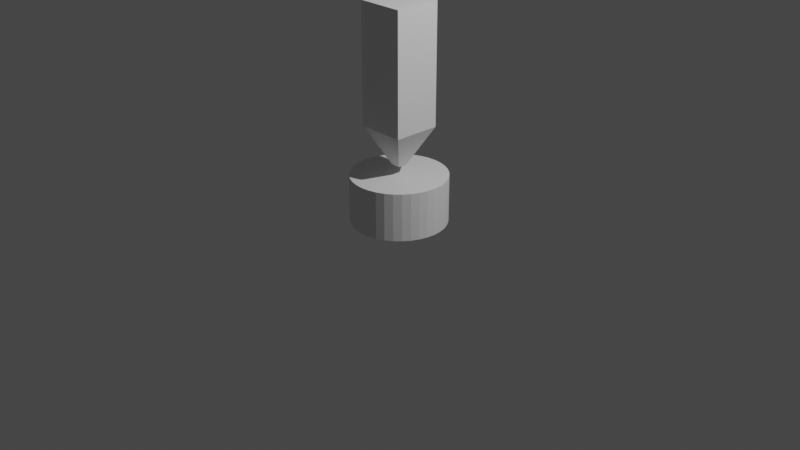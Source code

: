 # Source: teleport-pointer.blend  (saved by Blender 3.2.14; exported with 4.5.12 LTS)
import bpy
from mathutils import Matrix  # noqa: F401  (used for matrix-valued properties, if any)

bpy.ops.wm.read_factory_settings(use_empty=True)
scene = bpy.context.scene
scene.name = 'Scene'

# ---- collections
col_collection = bpy.data.collections.new('Collection'); scene.collection.children.link(col_collection)
col_marker = bpy.data.collections.new('Marker'); scene.collection.children.link(col_marker)

# ---- node groups
ng_auto_smooth = bpy.data.node_groups.new('Auto Smooth', 'GeometryNodeTree')
_s = ng_auto_smooth.interface.new_socket(name='Geometry', in_out='OUTPUT', socket_type='NodeSocketGeometry')
_s = ng_auto_smooth.interface.new_socket(name='Geometry', in_out='INPUT', socket_type='NodeSocketGeometry')
_s = ng_auto_smooth.interface.new_socket(name='Angle', in_out='INPUT', socket_type='NodeSocketFloat')
_s.subtype = 'ANGLE'
_s.min_value = 0.0
_s.max_value = 3.142
ng_auto_smooth.is_modifier = True
_N = ng_auto_smooth.nodes; _L = ng_auto_smooth.links
n0 = _N.new('NodeGroupOutput'); n0.name = 'Group Output'; n0.location = (480, -100)
n1 = _N.new('NodeGroupInput'); n1.name = 'Group Input'; n1.location = (-420, -300)
n2 = _N.new('NodeGroupInput'); n2.name = 'Group Input.001'; n2.location = (-60, -100)
n3 = _N.new('GeometryNodeSetShadeSmooth'); n3.name = 'Set Shade Smooth'; n3.location = (120, -100)
n3.domain = 'EDGE'
n4 = _N.new('GeometryNodeSetShadeSmooth'); n4.name = 'Set Shade Smooth.001'; n4.location = (300, -100)
n5 = _N.new('GeometryNodeInputMeshEdgeAngle'); n5.name = 'Edge Angle'; n5.location = (-420, -220)
n6 = _N.new('GeometryNodeInputEdgeSmooth'); n6.name = 'Is Edge Smooth'; n6.location = (-60, -160)
n7 = _N.new('GeometryNodeInputShadeSmooth'); n7.name = 'Is Face Smooth'; n7.location = (-240, -340)
n8 = _N.new('FunctionNodeBooleanMath'); n8.name = 'Boolean Math'; n8.location = (-60, -220)
n9 = _N.new('FunctionNodeCompare'); n9.name = 'Compare'; n9.location = (-240, -180)
n9.operation = 'LESS_EQUAL'
_L.new(n5.outputs[0], n9.inputs[0])
_L.new(n4.outputs[0], n0.inputs[0])
_L.new(n1.outputs[1], n9.inputs[1])
_L.new(n9.outputs[0], n8.inputs[0])
_L.new(n7.outputs[0], n8.inputs[1])
_L.new(n2.outputs[0], n3.inputs[0])
_L.new(n6.outputs[0], n3.inputs[1])
_L.new(n3.outputs[0], n4.inputs[0])
_L.new(n8.outputs[0], n3.inputs[2])
n0.is_active_output = True

# ---- world
world_world = bpy.data.worlds.new('World'); scene.world = world_world
world_world.use_nodes = True; world_world.node_tree.nodes.clear()
_N = world_world.node_tree.nodes; _L = world_world.node_tree.links
n0 = _N.new('ShaderNodeOutputWorld'); n0.name = 'World Output'; n0.location = (300, 300)
n1 = _N.new('ShaderNodeBackground'); n1.name = 'Background'; n1.location = (10, 300)
n1.inputs[0].default_value = (0.05088, 0.05088, 0.05088, 1.0)
_L.new(n1.outputs[0], n0.inputs[0])
n0.is_active_output = True
world_world.color = (0.05088, 0.05088, 0.05088)
world_world.use_sun_shadow = False
world_world.sun_shadow_jitter_overblur = 0.0

# ---- cameras
cam_camera = bpy.data.cameras.new('Camera')
cam_camera.clip_end = 100.0
cam_camera.ortho_scale = 7.314

# ---- lights
light_light = bpy.data.lights.new('Light', 'POINT')
light_light.transmission_factor = 0.0
light_light.energy = 1000.0
light_light.shadow_soft_size = 0.1
light_light.shadow_maximum_resolution = 0.006
light_light.use_absolute_resolution = True

# ---- meshes
me_cylinder_001 = bpy.data.meshes.new('Cylinder.001')
me_cylinder_001.from_pydata([(0.0, 0.5, -0.25), (0.0, 0.5, 0.25), (0.08682, 0.4924, -0.25), (0.08682, 0.4924, 0.25), (0.171, 0.4698, -0.25), (0.171, 0.4698, 0.25), (0.25, 0.433, -0.25), (0.25, 0.433, 0.25), (0.3214, 0.383, -0.25), (0.3214, 0.383, 0.25), (0.383, 0.3214, -0.25), (0.383, 0.3214, 0.25), (0.433, 0.25, -0.25), (0.433, 0.25, 0.25), (0.4698, 0.171, -0.25), (0.4698, 0.171, 0.25), (0.4924, 0.08682, -0.25), (0.4924, 0.08682, 0.25), (0.5, -2.186e-08, -0.25), (0.5, -2.186e-08, 0.25), (0.4924, -0.08682, -0.25), (0.4924, -0.08682, 0.25), (0.4698, -0.171, -0.25), (0.4698, -0.171, 0.25), (0.433, -0.25, -0.25), (0.433, -0.25, 0.25), (0.383, -0.3214, -0.25), (0.383, -0.3214, 0.25), (0.3214, -0.383, -0.25), (0.3214, -0.383, 0.25), (0.25, -0.433, -0.25), (0.25, -0.433, 0.25), (0.171, -0.4698, -0.25), (0.171, -0.4698, 0.25), (0.08682, -0.4924, -0.25), (0.08682, -0.4924, 0.25), (-4.371e-08, -0.5, -0.25), (-4.371e-08, -0.5, 0.25), (-0.08682, -0.4924, -0.25), (-0.08682, -0.4924, 0.25), (-0.171, -0.4698, -0.25), (-0.171, -0.4698, 0.25), (-0.25, -0.433, -0.25), (-0.25, -0.433, 0.25), (-0.3214, -0.383, -0.25), (-0.3214, -0.383, 0.25), (-0.383, -0.3214, -0.25), (-0.383, -0.3214, 0.25), (-0.433, -0.25, -0.25), (-0.433, -0.25, 0.25), (-0.4698, -0.171, -0.25), (-0.4698, -0.171, 0.25), (-0.4924, -0.08682, -0.25), (-0.4924, -0.08682, 0.25), (-0.5, 5.962e-09, -0.25), (-0.5, 5.962e-09, 0.25), (-0.4924, 0.08682, -0.25), (-0.4924, 0.08682, 0.25), (-0.4698, 0.171, -0.25), (-0.4698, 0.171, 0.25), (-0.433, 0.25, -0.25), (-0.433, 0.25, 0.25), (-0.383, 0.3214, -0.25), (-0.383, 0.3214, 0.25), (-0.3214, 0.383, -0.25), (-0.3214, 0.383, 0.25), (-0.25, 0.433, -0.25), (-0.25, 0.433, 0.25), (-0.171, 0.4698, -0.25), (-0.171, 0.4698, 0.25), (-0.08682, 0.4924, -0.25), (-0.08682, 0.4924, 0.25)], [], [(0, 1, 3, 2), (2, 3, 5, 4), (4, 5, 7, 6), (6, 7, 9, 8), (8, 9, 11, 10), (10, 11, 13, 12), (12, 13, 15, 14), (14, 15, 17, 16), (16, 17, 19, 18), (18, 19, 21, 20), (20, 21, 23, 22), (22, 23, 25, 24), (24, 25, 27, 26), (26, 27, 29, 28), (28, 29, 31, 30), (30, 31, 33, 32), (32, 33, 35, 34), (34, 35, 37, 36), (36, 37, 39, 38), (38, 39, 41, 40), (40, 41, 43, 42), (42, 43, 45, 44), (44, 45, 47, 46), (46, 47, 49, 48), (48, 49, 51, 50), (50, 51, 53, 52), (52, 53, 55, 54), (54, 55, 57, 56), (56, 57, 59, 58), (58, 59, 61, 60), (60, 61, 63, 62), (62, 63, 65, 64), (64, 65, 67, 66), (66, 67, 69, 68), (3, 1, 71, 69, 67, 65, 63, 61, 59, 57, 55, 53, 51, 49, 47, 45, 43, 41, 39, 37, 35, 33, 31, 29, 27, 25, 23, 21, 19, 17, 15, 13, 11, 9, 7, 5), (68, 69, 71, 70), (70, 71, 1, 0), (0, 2, 4, 6, 8, 10, 12, 14, 16, 18, 20, 22, 24, 26, 28, 30, 32, 34, 36, 38, 40, 42, 44, 46, 48, 50, 52, 54, 56, 58, 60, 62, 64, 66, 68, 70)])
_uv = me_cylinder_001.uv_layers.new(name='UVMap')
_uv.uv.foreach_set('vector', [1.0, 0.5, 1.0, 1.0, 0.9722, 1.0, 0.9722, 0.5, 0.9722, 0.5, 0.9722, 1.0, 0.9444, 1.0, 0.9444, 0.5, 0.9444, 0.5, 0.9444, 1.0, 0.9167, 1.0, 0.9167, 0.5, 0.9167, 0.5, 0.9167, 1.0, 0.8889, 1.0, 0.8889, 0.5, 0.8889, 0.5, 0.8889, 1.0, 0.8611, 1.0, 0.8611, 0.5, 0.8611, 0.5, 0.8611, 1.0, 0.8333, 1.0, 0.8333, 0.5, 0.8333, 0.5, 0.8333, 1.0, 0.8056, 1.0, 0.8056, 0.5, 0.8056, 0.5, 0.8056, 1.0, 0.7778, 1.0, 0.7778, 0.5, 0.7778, 0.5, 0.7778, 1.0, 0.75, 1.0, 0.75, 0.5, 0.75, 0.5, 0.75, 1.0, 0.7222, 1.0, 0.7222, 0.5, 0.7222, 0.5, 0.7222, 1.0, 0.6944, 1.0, 0.6944, 0.5, 0.6944, 0.5, 0.6944, 1.0, 0.6667, 1.0, 0.6667, 0.5, 0.6667, 0.5, 0.6667, 1.0, 0.6389, 1.0, 0.6389, 0.5, 0.6389, 0.5, 0.6389, 1.0, 0.6111, 1.0, 0.6111, 0.5, 0.6111, 0.5, 0.6111, 1.0, 0.5833, 1.0, 0.5833, 0.5, 0.5833, 0.5, 0.5833, 1.0, 0.5556, 1.0, 0.5556, 0.5, 0.5556, 0.5, 0.5556, 1.0, 0.5278, 1.0, 0.5278, 0.5, 0.5278, 0.5, 0.5278, 1.0, 0.5, 1.0, 0.5, 0.5, 0.5, 0.5, 0.5, 1.0, 0.4722, 1.0, 0.4722, 0.5, 0.4722, 0.5, 0.4722, 1.0, 0.4444, 1.0, 0.4444, 0.5, 0.4444, 0.5, 0.4444, 1.0, 0.4167, 1.0, 0.4167, 0.5, 0.4167, 0.5, 0.4167, 1.0, 0.3889, 1.0, 0.3889, 0.5, 0.3889, 0.5, 0.3889, 1.0, 0.3611, 1.0, 0.3611, 0.5, 0.3611, 0.5, 0.3611, 1.0, 0.3333, 1.0, 0.3333, 0.5, 0.3333, 0.5, 0.3333, 1.0, 0.3056, 1.0, 0.3056, 0.5, 0.3056, 0.5, 0.3056, 1.0, 0.2778, 1.0, 0.2778, 0.5, 0.2778, 0.5, 0.2778, 1.0, 0.25, 1.0, 0.25, 0.5, 0.25, 0.5, 0.25, 1.0, 0.2222, 1.0, 0.2222, 0.5, 0.2222, 0.5, 0.2222, 1.0, 0.1944, 1.0, 0.1944, 0.5, 0.1944, 0.5, 0.1944, 1.0, 0.1667, 1.0, 0.1667, 0.5, 0.1667, 0.5, 0.1667, 1.0, 0.1389, 1.0, 0.1389, 0.5, 0.1389, 0.5, 0.1389, 1.0, 0.1111, 1.0, 0.1111, 0.5, 0.1111, 0.5, 0.1111, 1.0, 0.08333, 1.0, 0.08333, 0.5, 0.08333, 0.5, 0.08333, 1.0, 0.05556, 1.0, 0.05556, 0.5, 0.2917, 0.4864, 0.25, 0.49, 0.2083, 0.4864, 0.1679, 0.4755, 0.13, 0.4578, 0.09573, 0.4339, 0.06615, 0.4043, 0.04215, 0.37, 0.02447, 0.3321, 0.01365, 0.2917, 0.01, 0.25, 0.01365, 0.2083, 0.02447, 0.1679, 0.04215, 0.13, 0.06615, 0.09573, 0.09573, 0.06615, 0.13, 0.04215, 0.1679, 0.02447, 0.2083, 0.01365, 0.25, 0.01, 0.2917, 0.01365, 0.3321, 0.02447, 0.37, 0.04215, 0.4043, 0.06615, 0.4339, 0.09573, 0.4578, 0.13, 0.4755, 0.1679, 0.4864, 0.2083, 0.49, 0.25, 0.4864, 0.2917, 0.4755, 0.3321, 0.4578, 0.37, 0.4339, 0.4043, 0.4043, 0.4339, 0.37, 0.4578, 0.3321, 0.4755, 0.05556, 0.5, 0.05556, 1.0, 0.02778, 1.0, 0.02778, 0.5, 0.02778, 0.5, 0.02778, 1.0, -3.316e-07, 1.0, -3.316e-07, 0.5, 0.75, 0.49, 0.7917, 0.4864, 0.8321, 0.4755, 0.87, 0.4578, 0.9043, 0.4339, 0.9339, 0.4043, 0.9578, 0.37, 0.9755, 0.3321, 0.9864, 0.2917, 0.99, 0.25, 0.9864, 0.2083, 0.9755, 0.1679, 0.9578, 0.13, 0.9339, 0.09573, 0.9043, 0.06615, 0.87, 0.04215, 0.8321, 0.02447, 0.7917, 0.01365, 0.75, 0.01, 0.7083, 0.01365, 0.6679, 0.02447, 0.63, 0.04215, 0.5957, 0.06615, 0.5661, 0.09573, 0.5422, 0.13, 0.5245, 0.1679, 0.5136, 0.2083, 0.51, 0.25, 0.5136, 0.2917, 0.5245, 0.3321, 0.5422, 0.37, 0.5661, 0.4043, 0.5957, 0.4339, 0.63, 0.4578, 0.6679, 0.4755, 0.7083, 0.4864])
me_cylinder_001.update()
me_cube_003 = bpy.data.meshes.new('Cube.003')
me_cube_003.from_pydata([(-0.05, -0.05, -0.65), (-0.25, -0.25, 1.0), (-0.05, 0.05, -0.65), (-0.25, 0.25, 1.0), (0.05, -0.05, -0.65), (0.25, -0.25, 1.0), (0.05, 0.05, -0.65), (0.25, 0.25, 1.0), (-0.25, 0.25, -0.25), (-0.25, -0.25, -0.25), (0.25, 0.25, -0.25), (0.25, -0.25, -0.25)], [], [(9, 1, 3, 8), (8, 3, 7, 10), (10, 7, 5, 11), (11, 5, 1, 9), (2, 6, 4, 0), (7, 3, 1, 5), (2, 0, 9, 8), (6, 2, 8, 10), (4, 6, 10, 11), (0, 4, 11, 9)])
_uv = me_cube_003.uv_layers.new(name='UVMap')
_uv.uv.foreach_set('vector', [0.375, 0.0, 0.625, 0.0, 0.625, 0.25, 0.375, 0.25, 0.375, 0.25, 0.625, 0.25, 0.625, 0.5, 0.375, 0.5, 0.375, 0.5, 0.625, 0.5, 0.625, 0.75, 0.375, 0.75, 0.375, 0.75, 0.625, 0.75, 0.625, 1.0, 0.375, 1.0, 0.225, 0.6, 0.275, 0.6, 0.275, 0.65, 0.225, 0.65, 0.625, 0.5, 0.875, 0.5, 0.875, 0.75, 0.625, 0.75, 0.225, 0.6, 0.225, 0.65, 0.125, 0.75, 0.125, 0.5, 0.275, 0.6, 0.225, 0.6, 0.125, 0.5, 0.375, 0.5, 0.275, 0.65, 0.275, 0.6, 0.375, 0.5, 0.375, 0.75, 0.225, 0.65, 0.275, 0.65, 0.375, 0.75, 0.125, 0.75])
me_cube_003.update()

# ---- objects
ob_light = bpy.data.objects.new('Light', light_light)
ob_camera = bpy.data.objects.new('Camera', cam_camera)
ob_cylinder = bpy.data.objects.new('Cylinder', me_cylinder_001)
ob_cube = bpy.data.objects.new('Cube', me_cube_003)

# ---- transforms, parenting, visibility, modifiers, constraints
ob_light.location = (4.076, 1.005, 5.904)
ob_light.rotation_euler = (0.6503, 0.05522, 1.866)
ob_light.lock_rotations_4d = False
ob_light.empty_display_type = 'ARROWS'
ob_light.color = (0.0, 0.0, 0.0, 0.0)
ob_light.lineart.crease_threshold = 0.0
ob_camera.location = (7.359, -6.926, 4.958)
ob_camera.rotation_euler = (1.109, 0.0, 0.8149)
ob_camera.lock_rotations_4d = False
ob_camera.empty_display_type = 'ARROWS'
ob_camera.color = (0.0, 0.0, 0.0, 0.0)
ob_camera.display_type = 'WIRE'
ob_camera.lineart.crease_threshold = 0.0
ob_cylinder.location = (0.0, 0.0, 0.25)
_m = ob_cylinder.modifiers.new('Auto Smooth', 'NODES')
_m.node_group = ng_auto_smooth
_gi = [s.identifier for s in ng_auto_smooth.interface.items_tree if s.item_type == 'SOCKET' and s.in_out == 'INPUT']
_m[_gi[1]] = 0.5236  # Angle
ob_cube.location = (0.0, 0.0, 1.25)

# ---- collection membership
col_collection.objects.link(ob_light)
col_collection.objects.link(ob_camera)
col_marker.objects.link(ob_cylinder)
col_marker.objects.link(ob_cube)

# ---- scene / render settings (as saved in the file)
scene.camera = ob_camera
scene.frame_start = 1; scene.frame_end = 250; scene.frame_set(1)
scene.render.engine = 'BLENDER_EEVEE_NEXT'
scene.cycles.sampling_pattern = 'TABULATED_SOBOL'
scene.cycles.use_light_tree = False
scene.view_settings.view_transform = 'Filmic'
bpy.context.view_layer.update()
